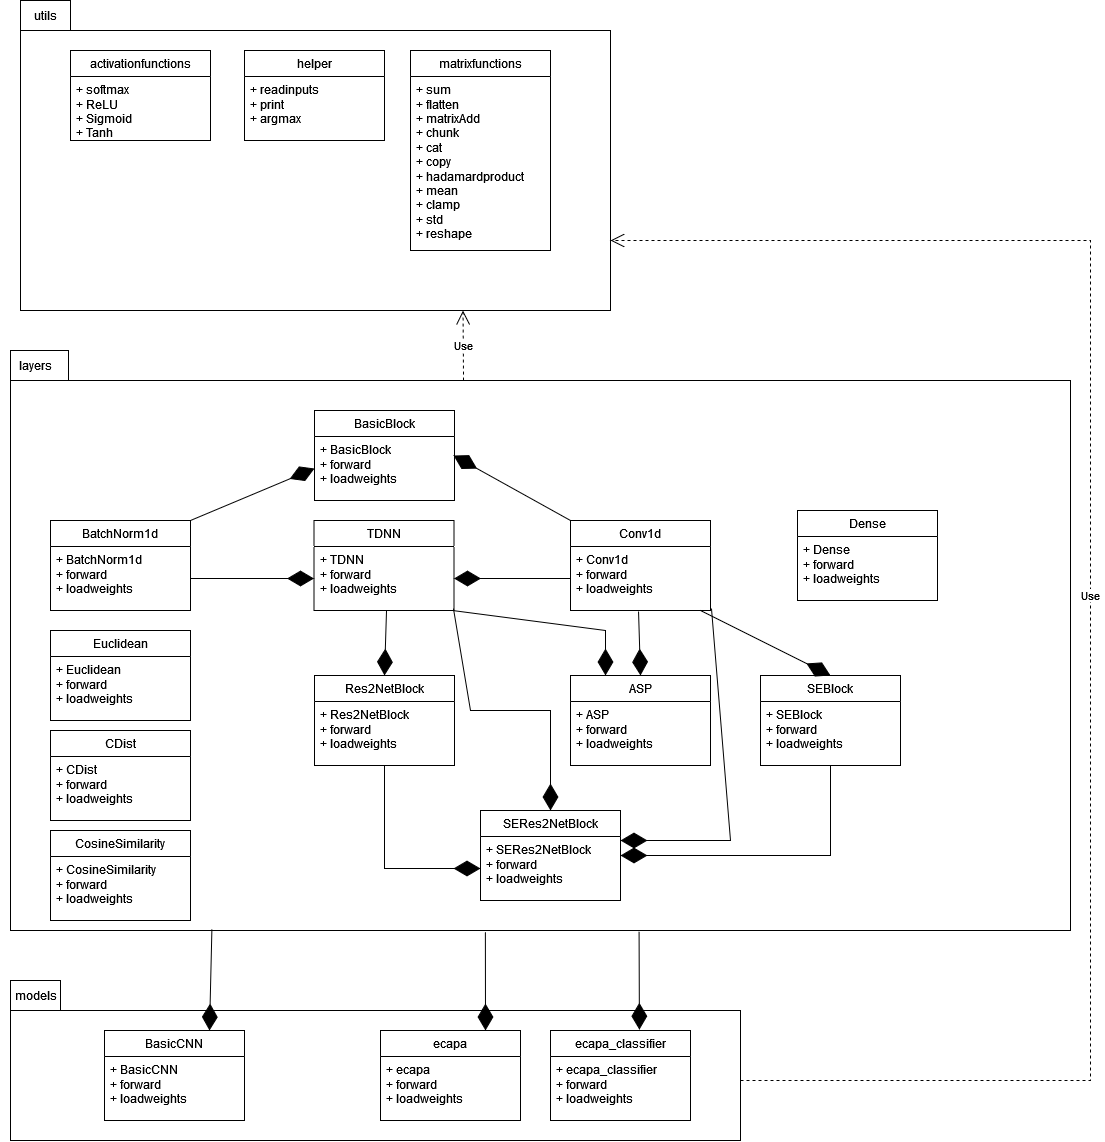

The diagram above was exported from draw.io. Its source (the exported page's mxGraphModel, read from the mxfile embedded in the PNG):
<mxGraphModel dx="673" dy="285" grid="1" gridSize="10" guides="1" tooltips="1" connect="1" arrows="1" fold="1" page="1" pageScale="1" pageWidth="827" pageHeight="1169" math="0" shadow="0">
  <root>
    <mxCell id="0" />
    <mxCell id="1" parent="0" />
    <mxCell id="2" value="" style="shape=folder;fontStyle=1;spacingTop=10;tabWidth=50;tabHeight=30;tabPosition=left;html=1;whiteSpace=wrap;" vertex="1" parent="1">
      <mxGeometry x="50" y="10" width="590" height="310" as="geometry" />
    </mxCell>
    <mxCell id="3" value="activationfunctions" style="swimlane;fontStyle=0;childLayout=stackLayout;horizontal=1;startSize=26;fillColor=none;horizontalStack=0;resizeParent=1;resizeParentMax=0;resizeLast=0;collapsible=1;marginBottom=0;whiteSpace=wrap;html=1;" vertex="1" parent="1">
      <mxGeometry x="100" y="60" width="140" height="90" as="geometry" />
    </mxCell>
    <mxCell id="4" value="&lt;div&gt;+ softmax&lt;/div&gt;&lt;div&gt;+ ReLU&lt;/div&gt;&lt;div&gt;+ Sigmoid&lt;/div&gt;&lt;div&gt;+ Tanh&lt;/div&gt;" style="text;strokeColor=none;fillColor=none;align=left;verticalAlign=top;spacingLeft=4;spacingRight=4;overflow=hidden;rotatable=0;points=[[0,0.5],[1,0.5]];portConstraint=eastwest;whiteSpace=wrap;html=1;" vertex="1" parent="3">
      <mxGeometry y="26" width="140" height="64" as="geometry" />
    </mxCell>
    <mxCell id="5" value="helper" style="swimlane;fontStyle=0;childLayout=stackLayout;horizontal=1;startSize=26;fillColor=none;horizontalStack=0;resizeParent=1;resizeParentMax=0;resizeLast=0;collapsible=1;marginBottom=0;whiteSpace=wrap;html=1;" vertex="1" parent="1">
      <mxGeometry x="274" y="60" width="140" height="90" as="geometry" />
    </mxCell>
    <mxCell id="6" value="&lt;div&gt;+ readinputs&lt;/div&gt;&lt;div&gt;+ print&lt;/div&gt;&lt;div&gt;+ argmax&lt;/div&gt;&lt;div&gt;&lt;br&gt;&lt;/div&gt;" style="text;strokeColor=none;fillColor=none;align=left;verticalAlign=top;spacingLeft=4;spacingRight=4;overflow=hidden;rotatable=0;points=[[0,0.5],[1,0.5]];portConstraint=eastwest;whiteSpace=wrap;html=1;" vertex="1" parent="5">
      <mxGeometry y="26" width="140" height="64" as="geometry" />
    </mxCell>
    <mxCell id="7" value="matrixfunctions" style="swimlane;fontStyle=0;childLayout=stackLayout;horizontal=1;startSize=26;fillColor=none;horizontalStack=0;resizeParent=1;resizeParentMax=0;resizeLast=0;collapsible=1;marginBottom=0;whiteSpace=wrap;html=1;" vertex="1" parent="1">
      <mxGeometry x="440" y="60" width="140" height="200" as="geometry" />
    </mxCell>
    <mxCell id="8" value="&lt;div&gt;+ sum&lt;/div&gt;&lt;div&gt;+ flatten&lt;/div&gt;&lt;div&gt;+ matrixAdd&lt;/div&gt;&lt;div&gt;+ chunk&lt;/div&gt;&lt;div&gt;+ cat&lt;/div&gt;&lt;div&gt;+ copy&lt;/div&gt;&lt;div&gt;+ hadamardproduct&lt;/div&gt;&lt;div&gt;+ mean&lt;/div&gt;&lt;div&gt;+ clamp&lt;/div&gt;&lt;div&gt;+ std&lt;/div&gt;&lt;div&gt;+ reshape&lt;br&gt;&lt;/div&gt;" style="text;strokeColor=none;fillColor=none;align=left;verticalAlign=top;spacingLeft=4;spacingRight=4;overflow=hidden;rotatable=0;points=[[0,0.5],[1,0.5]];portConstraint=eastwest;whiteSpace=wrap;html=1;" vertex="1" parent="7">
      <mxGeometry y="26" width="140" height="174" as="geometry" />
    </mxCell>
    <mxCell id="9" value="utils" style="text;html=1;align=center;verticalAlign=middle;resizable=0;points=[];autosize=1;strokeColor=none;fillColor=none;" vertex="1" parent="1">
      <mxGeometry x="50" y="10" width="50" height="30" as="geometry" />
    </mxCell>
    <mxCell id="10" value="" style="shape=folder;fontStyle=1;spacingTop=10;tabWidth=50;tabHeight=30;tabPosition=left;html=1;whiteSpace=wrap;" vertex="1" parent="1">
      <mxGeometry x="40" y="360" width="1060" height="580" as="geometry" />
    </mxCell>
    <mxCell id="11" value="layers" style="text;html=1;align=center;verticalAlign=middle;resizable=0;points=[];autosize=1;strokeColor=none;fillColor=none;" vertex="1" parent="1">
      <mxGeometry x="35" y="360" width="60" height="30" as="geometry" />
    </mxCell>
    <mxCell id="12" value="ASP" style="swimlane;fontStyle=0;childLayout=stackLayout;horizontal=1;startSize=26;fillColor=none;horizontalStack=0;resizeParent=1;resizeParentMax=0;resizeLast=0;collapsible=1;marginBottom=0;whiteSpace=wrap;html=1;" vertex="1" parent="1">
      <mxGeometry x="600" y="685" width="140" height="90" as="geometry" />
    </mxCell>
    <mxCell id="13" value="&lt;div&gt;+ ASP&lt;/div&gt;&lt;div&gt;+ forward&lt;/div&gt;&lt;div&gt;+ loadweights&lt;br&gt;&lt;/div&gt;" style="text;strokeColor=none;fillColor=none;align=left;verticalAlign=top;spacingLeft=4;spacingRight=4;overflow=hidden;rotatable=0;points=[[0,0.5],[1,0.5]];portConstraint=eastwest;whiteSpace=wrap;html=1;" vertex="1" parent="12">
      <mxGeometry y="26" width="140" height="64" as="geometry" />
    </mxCell>
    <mxCell id="14" value="Conv1d" style="swimlane;fontStyle=0;childLayout=stackLayout;horizontal=1;startSize=26;fillColor=none;horizontalStack=0;resizeParent=1;resizeParentMax=0;resizeLast=0;collapsible=1;marginBottom=0;whiteSpace=wrap;html=1;" vertex="1" parent="1">
      <mxGeometry x="600" y="530" width="140" height="90" as="geometry" />
    </mxCell>
    <mxCell id="15" value="&lt;div&gt;+ Conv1d&lt;/div&gt;&lt;div&gt;+ forward&lt;/div&gt;&lt;div&gt;+ loadweights&lt;br&gt;&lt;/div&gt;" style="text;strokeColor=none;fillColor=none;align=left;verticalAlign=top;spacingLeft=4;spacingRight=4;overflow=hidden;rotatable=0;points=[[0,0.5],[1,0.5]];portConstraint=eastwest;whiteSpace=wrap;html=1;" vertex="1" parent="14">
      <mxGeometry y="26" width="140" height="64" as="geometry" />
    </mxCell>
    <mxCell id="16" value="BatchNorm1d" style="swimlane;fontStyle=0;childLayout=stackLayout;horizontal=1;startSize=26;fillColor=none;horizontalStack=0;resizeParent=1;resizeParentMax=0;resizeLast=0;collapsible=1;marginBottom=0;whiteSpace=wrap;html=1;" vertex="1" parent="1">
      <mxGeometry x="80" y="530" width="140" height="90" as="geometry" />
    </mxCell>
    <mxCell id="17" value="&lt;div&gt;+ BatchNorm1d&lt;/div&gt;&lt;div&gt;+ forward&lt;/div&gt;&lt;div&gt;+ loadweights&lt;br&gt;&lt;/div&gt;" style="text;strokeColor=none;fillColor=none;align=left;verticalAlign=top;spacingLeft=4;spacingRight=4;overflow=hidden;rotatable=0;points=[[0,0.5],[1,0.5]];portConstraint=eastwest;whiteSpace=wrap;html=1;" vertex="1" parent="16">
      <mxGeometry y="26" width="140" height="64" as="geometry" />
    </mxCell>
    <mxCell id="18" value="Use" style="endArrow=open;endSize=12;dashed=1;html=1;rounded=0;entryX=0.75;entryY=1;entryDx=0;entryDy=0;entryPerimeter=0;" edge="1" target="2" parent="1">
      <mxGeometry width="160" relative="1" as="geometry">
        <mxPoint x="493" y="390" as="sourcePoint" />
        <mxPoint x="490" y="350" as="targetPoint" />
      </mxGeometry>
    </mxCell>
    <mxCell id="19" value="TDNN" style="swimlane;fontStyle=0;childLayout=stackLayout;horizontal=1;startSize=26;fillColor=none;horizontalStack=0;resizeParent=1;resizeParentMax=0;resizeLast=0;collapsible=1;marginBottom=0;whiteSpace=wrap;html=1;" vertex="1" parent="1">
      <mxGeometry x="343.5" y="530" width="140" height="90" as="geometry" />
    </mxCell>
    <mxCell id="20" value="&lt;div&gt;+ TDNN&lt;/div&gt;&lt;div&gt;+ forward&lt;/div&gt;&lt;div&gt;+ loadweights&lt;br&gt;&lt;/div&gt;" style="text;strokeColor=none;fillColor=none;align=left;verticalAlign=top;spacingLeft=4;spacingRight=4;overflow=hidden;rotatable=0;points=[[0,0.5],[1,0.5]];portConstraint=eastwest;whiteSpace=wrap;html=1;" vertex="1" parent="19">
      <mxGeometry y="26" width="140" height="64" as="geometry" />
    </mxCell>
    <mxCell id="21" value="" style="endArrow=diamondThin;endFill=1;endSize=24;html=1;rounded=0;entryX=1;entryY=0.5;entryDx=0;entryDy=0;exitX=0;exitY=0.5;exitDx=0;exitDy=0;" edge="1" source="15" target="20" parent="1">
      <mxGeometry width="160" relative="1" as="geometry">
        <mxPoint x="330" y="600" as="sourcePoint" />
        <mxPoint x="490" y="600" as="targetPoint" />
      </mxGeometry>
    </mxCell>
    <mxCell id="22" value="" style="endArrow=diamondThin;endFill=1;endSize=24;html=1;rounded=0;entryX=0;entryY=0.5;entryDx=0;entryDy=0;exitX=1;exitY=0.5;exitDx=0;exitDy=0;" edge="1" source="17" target="20" parent="1">
      <mxGeometry width="160" relative="1" as="geometry">
        <mxPoint x="343.5" y="660" as="sourcePoint" />
        <mxPoint x="227.5" y="660" as="targetPoint" />
      </mxGeometry>
    </mxCell>
    <mxCell id="23" value="" style="endArrow=diamondThin;endFill=1;endSize=24;html=1;rounded=0;entryX=0.5;entryY=0;entryDx=0;entryDy=0;exitX=0.486;exitY=1.016;exitDx=0;exitDy=0;exitPerimeter=0;" edge="1" source="15" target="12" parent="1">
      <mxGeometry width="160" relative="1" as="geometry">
        <mxPoint x="766" y="700" as="sourcePoint" />
        <mxPoint x="650" y="700" as="targetPoint" />
      </mxGeometry>
    </mxCell>
    <mxCell id="24" value="" style="endArrow=diamondThin;endFill=1;endSize=24;html=1;rounded=0;entryX=0.25;entryY=0;entryDx=0;entryDy=0;exitX=0.989;exitY=1;exitDx=0;exitDy=0;exitPerimeter=0;" edge="1" source="20" target="12" parent="1">
      <mxGeometry width="160" relative="1" as="geometry">
        <mxPoint x="678" y="631" as="sourcePoint" />
        <mxPoint x="680" y="760" as="targetPoint" />
        <Array as="points">
          <mxPoint x="635" y="640" />
        </Array>
      </mxGeometry>
    </mxCell>
    <mxCell id="25" value="Res2NetBlock" style="swimlane;fontStyle=0;childLayout=stackLayout;horizontal=1;startSize=26;fillColor=none;horizontalStack=0;resizeParent=1;resizeParentMax=0;resizeLast=0;collapsible=1;marginBottom=0;whiteSpace=wrap;html=1;" vertex="1" parent="1">
      <mxGeometry x="344" y="685" width="140" height="90" as="geometry" />
    </mxCell>
    <mxCell id="26" value="&lt;div&gt;+ Res2NetBlock&lt;/div&gt;&lt;div&gt;+ forward&lt;/div&gt;&lt;div&gt;+ loadweights&lt;br&gt;&lt;/div&gt;" style="text;strokeColor=none;fillColor=none;align=left;verticalAlign=top;spacingLeft=4;spacingRight=4;overflow=hidden;rotatable=0;points=[[0,0.5],[1,0.5]];portConstraint=eastwest;whiteSpace=wrap;html=1;" vertex="1" parent="25">
      <mxGeometry y="26" width="140" height="64" as="geometry" />
    </mxCell>
    <mxCell id="27" value="" style="endArrow=diamondThin;endFill=1;endSize=24;html=1;rounded=0;entryX=0.5;entryY=0;entryDx=0;entryDy=0;exitX=0.518;exitY=1;exitDx=0;exitDy=0;exitPerimeter=0;" edge="1" source="20" target="25" parent="1">
      <mxGeometry width="160" relative="1" as="geometry">
        <mxPoint x="492" y="630" as="sourcePoint" />
        <mxPoint x="645" y="695" as="targetPoint" />
      </mxGeometry>
    </mxCell>
    <mxCell id="28" value="SEBlock" style="swimlane;fontStyle=0;childLayout=stackLayout;horizontal=1;startSize=26;fillColor=none;horizontalStack=0;resizeParent=1;resizeParentMax=0;resizeLast=0;collapsible=1;marginBottom=0;whiteSpace=wrap;html=1;" vertex="1" parent="1">
      <mxGeometry x="790" y="685" width="140" height="90" as="geometry" />
    </mxCell>
    <mxCell id="29" value="&lt;div&gt;+ SEBlock&lt;br&gt;&lt;/div&gt;&lt;div&gt;+ forward&lt;/div&gt;&lt;div&gt;+ loadweights&lt;br&gt;&lt;/div&gt;" style="text;strokeColor=none;fillColor=none;align=left;verticalAlign=top;spacingLeft=4;spacingRight=4;overflow=hidden;rotatable=0;points=[[0,0.5],[1,0.5]];portConstraint=eastwest;whiteSpace=wrap;html=1;" vertex="1" parent="28">
      <mxGeometry y="26" width="140" height="64" as="geometry" />
    </mxCell>
    <mxCell id="30" value="" style="endArrow=diamondThin;endFill=1;endSize=24;html=1;rounded=0;entryX=0.5;entryY=0;entryDx=0;entryDy=0;" edge="1" target="28" parent="1">
      <mxGeometry width="160" relative="1" as="geometry">
        <mxPoint x="730" y="620" as="sourcePoint" />
        <mxPoint x="680" y="695" as="targetPoint" />
      </mxGeometry>
    </mxCell>
    <mxCell id="31" value="SERes2NetBlock" style="swimlane;fontStyle=0;childLayout=stackLayout;horizontal=1;startSize=26;fillColor=none;horizontalStack=0;resizeParent=1;resizeParentMax=0;resizeLast=0;collapsible=1;marginBottom=0;whiteSpace=wrap;html=1;" vertex="1" parent="1">
      <mxGeometry x="510" y="820" width="140" height="90" as="geometry" />
    </mxCell>
    <mxCell id="32" value="&lt;div&gt;+ SERes2NetBlock&lt;/div&gt;&lt;div&gt;+ forward&lt;/div&gt;&lt;div&gt;+ loadweights&lt;br&gt;&lt;/div&gt;" style="text;strokeColor=none;fillColor=none;align=left;verticalAlign=top;spacingLeft=4;spacingRight=4;overflow=hidden;rotatable=0;points=[[0,0.5],[1,0.5]];portConstraint=eastwest;whiteSpace=wrap;html=1;" vertex="1" parent="31">
      <mxGeometry y="26" width="140" height="64" as="geometry" />
    </mxCell>
    <mxCell id="33" value="" style="endArrow=diamondThin;endFill=1;endSize=24;html=1;rounded=0;entryX=0;entryY=0.5;entryDx=0;entryDy=0;exitX=0.5;exitY=1;exitDx=0;exitDy=0;" edge="1" source="25" target="32" parent="1">
      <mxGeometry width="160" relative="1" as="geometry">
        <mxPoint x="426" y="630" as="sourcePoint" />
        <mxPoint x="424" y="695" as="targetPoint" />
        <Array as="points">
          <mxPoint x="414" y="878" />
        </Array>
      </mxGeometry>
    </mxCell>
    <mxCell id="34" value="" style="endArrow=diamondThin;endFill=1;endSize=24;html=1;rounded=0;entryX=0.5;entryY=0;entryDx=0;entryDy=0;exitX=0.996;exitY=0.969;exitDx=0;exitDy=0;exitPerimeter=0;" edge="1" source="20" target="31" parent="1">
      <mxGeometry width="160" relative="1" as="geometry">
        <mxPoint x="426" y="630" as="sourcePoint" />
        <mxPoint x="424" y="695" as="targetPoint" />
        <Array as="points">
          <mxPoint x="500" y="720" />
          <mxPoint x="580" y="720" />
        </Array>
      </mxGeometry>
    </mxCell>
    <mxCell id="35" value="" style="endArrow=diamondThin;endFill=1;endSize=24;html=1;rounded=0;entryX=1;entryY=0.5;entryDx=0;entryDy=0;exitX=0.5;exitY=1;exitDx=0;exitDy=0;" edge="1" source="28" target="31" parent="1">
      <mxGeometry width="160" relative="1" as="geometry">
        <mxPoint x="424" y="785" as="sourcePoint" />
        <mxPoint x="520" y="888" as="targetPoint" />
        <Array as="points">
          <mxPoint x="860" y="865" />
        </Array>
      </mxGeometry>
    </mxCell>
    <mxCell id="36" value="" style="endArrow=diamondThin;endFill=1;endSize=24;html=1;rounded=0;entryX=1;entryY=0.5;entryDx=0;entryDy=0;exitX=1.007;exitY=0.969;exitDx=0;exitDy=0;exitPerimeter=0;" edge="1" source="15" parent="1">
      <mxGeometry width="160" relative="1" as="geometry">
        <mxPoint x="860" y="760" as="sourcePoint" />
        <mxPoint x="650" y="850" as="targetPoint" />
        <Array as="points">
          <mxPoint x="760" y="850" />
        </Array>
      </mxGeometry>
    </mxCell>
    <mxCell id="37" value="BasicBlock" style="swimlane;fontStyle=0;childLayout=stackLayout;horizontal=1;startSize=26;fillColor=none;horizontalStack=0;resizeParent=1;resizeParentMax=0;resizeLast=0;collapsible=1;marginBottom=0;whiteSpace=wrap;html=1;" vertex="1" parent="1">
      <mxGeometry x="344" y="420" width="140" height="90" as="geometry" />
    </mxCell>
    <mxCell id="38" value="&lt;div&gt;+ BasicBlock&lt;/div&gt;&lt;div&gt;+ forward&lt;/div&gt;&lt;div&gt;+ loadweights&lt;br&gt;&lt;/div&gt;" style="text;strokeColor=none;fillColor=none;align=left;verticalAlign=top;spacingLeft=4;spacingRight=4;overflow=hidden;rotatable=0;points=[[0,0.5],[1,0.5]];portConstraint=eastwest;whiteSpace=wrap;html=1;" vertex="1" parent="37">
      <mxGeometry y="26" width="140" height="64" as="geometry" />
    </mxCell>
    <mxCell id="39" value="" style="endArrow=diamondThin;endFill=1;endSize=24;html=1;rounded=0;entryX=0.993;entryY=0.297;entryDx=0;entryDy=0;exitX=0;exitY=0;exitDx=0;exitDy=0;entryPerimeter=0;" edge="1" source="14" target="38" parent="1">
      <mxGeometry width="160" relative="1" as="geometry">
        <mxPoint x="599.5" y="464.5" as="sourcePoint" />
        <mxPoint x="483.5" y="464.5" as="targetPoint" />
      </mxGeometry>
    </mxCell>
    <mxCell id="40" value="" style="endArrow=diamondThin;endFill=1;endSize=24;html=1;rounded=0;entryX=0;entryY=0.5;entryDx=0;entryDy=0;exitX=1;exitY=0;exitDx=0;exitDy=0;" edge="1" source="16" target="38" parent="1">
      <mxGeometry width="160" relative="1" as="geometry">
        <mxPoint x="230" y="598" as="sourcePoint" />
        <mxPoint x="354" y="598" as="targetPoint" />
      </mxGeometry>
    </mxCell>
    <mxCell id="41" value="" style="shape=folder;fontStyle=1;spacingTop=10;tabWidth=50;tabHeight=30;tabPosition=left;html=1;whiteSpace=wrap;" vertex="1" parent="1">
      <mxGeometry x="40" y="990" width="730" height="160" as="geometry" />
    </mxCell>
    <mxCell id="42" value="BasicCNN" style="swimlane;fontStyle=0;childLayout=stackLayout;horizontal=1;startSize=26;fillColor=none;horizontalStack=0;resizeParent=1;resizeParentMax=0;resizeLast=0;collapsible=1;marginBottom=0;whiteSpace=wrap;html=1;" vertex="1" parent="1">
      <mxGeometry x="134" y="1040" width="140" height="90" as="geometry" />
    </mxCell>
    <mxCell id="43" value="&lt;div&gt;+ BasicCNN&lt;/div&gt;&lt;div&gt;+ forward&lt;/div&gt;&lt;div&gt;+ loadweights&lt;br&gt;&lt;/div&gt;&lt;div&gt;&lt;br&gt;&lt;/div&gt;" style="text;strokeColor=none;fillColor=none;align=left;verticalAlign=top;spacingLeft=4;spacingRight=4;overflow=hidden;rotatable=0;points=[[0,0.5],[1,0.5]];portConstraint=eastwest;whiteSpace=wrap;html=1;" vertex="1" parent="42">
      <mxGeometry y="26" width="140" height="64" as="geometry" />
    </mxCell>
    <mxCell id="44" value="ecapa" style="swimlane;fontStyle=0;childLayout=stackLayout;horizontal=1;startSize=26;fillColor=none;horizontalStack=0;resizeParent=1;resizeParentMax=0;resizeLast=0;collapsible=1;marginBottom=0;whiteSpace=wrap;html=1;" vertex="1" parent="1">
      <mxGeometry x="410" y="1040" width="140" height="90" as="geometry" />
    </mxCell>
    <mxCell id="45" value="&lt;div&gt;+ ecapa&lt;/div&gt;&lt;div&gt;+ forward&lt;/div&gt;&lt;div&gt;+ loadweights&lt;br&gt;&lt;/div&gt;" style="text;strokeColor=none;fillColor=none;align=left;verticalAlign=top;spacingLeft=4;spacingRight=4;overflow=hidden;rotatable=0;points=[[0,0.5],[1,0.5]];portConstraint=eastwest;whiteSpace=wrap;html=1;" vertex="1" parent="44">
      <mxGeometry y="26" width="140" height="64" as="geometry" />
    </mxCell>
    <mxCell id="46" value="models" style="text;html=1;align=center;verticalAlign=middle;resizable=0;points=[];autosize=1;strokeColor=none;fillColor=none;" vertex="1" parent="1">
      <mxGeometry x="30" y="990" width="70" height="30" as="geometry" />
    </mxCell>
    <mxCell id="47" value="" style="endArrow=diamondThin;endFill=1;endSize=24;html=1;rounded=0;exitX=0.448;exitY=1.003;exitDx=0;exitDy=0;exitPerimeter=0;entryX=0.75;entryY=0;entryDx=0;entryDy=0;" edge="1" source="10" target="44" parent="1">
      <mxGeometry width="160" relative="1" as="geometry">
        <mxPoint x="472" y="1040" as="sourcePoint" />
        <mxPoint x="355" y="975" as="targetPoint" />
      </mxGeometry>
    </mxCell>
    <mxCell id="48" value="" style="endArrow=diamondThin;endFill=1;endSize=24;html=1;rounded=0;exitX=0.19;exitY=0.998;exitDx=0;exitDy=0;exitPerimeter=0;entryX=0.75;entryY=0;entryDx=0;entryDy=0;" edge="1" source="10" target="42" parent="1">
      <mxGeometry width="160" relative="1" as="geometry">
        <mxPoint x="203.5" y="942" as="sourcePoint" />
        <mxPoint x="203.5" y="1040" as="targetPoint" />
      </mxGeometry>
    </mxCell>
    <mxCell id="49" value="Use" style="endArrow=open;endSize=12;dashed=1;html=1;rounded=0;entryX=0;entryY=0;entryDx=590;entryDy=240;entryPerimeter=0;" edge="1" target="2" parent="1">
      <mxGeometry width="160" relative="1" as="geometry">
        <mxPoint x="770" y="1090" as="sourcePoint" />
        <mxPoint x="503" y="330" as="targetPoint" />
        <Array as="points">
          <mxPoint x="1120" y="1090" />
          <mxPoint x="1120" y="250" />
        </Array>
      </mxGeometry>
    </mxCell>
    <mxCell id="50" value="Euclidean" style="swimlane;fontStyle=0;childLayout=stackLayout;horizontal=1;startSize=26;fillColor=none;horizontalStack=0;resizeParent=1;resizeParentMax=0;resizeLast=0;collapsible=1;marginBottom=0;whiteSpace=wrap;html=1;" vertex="1" parent="1">
      <mxGeometry x="80" y="640" width="140" height="90" as="geometry" />
    </mxCell>
    <mxCell id="51" value="&lt;div&gt;+ Euclidean&lt;/div&gt;&lt;div&gt;+ forward&lt;/div&gt;&lt;div&gt;+ loadweights&lt;br&gt;&lt;/div&gt;" style="text;strokeColor=none;fillColor=none;align=left;verticalAlign=top;spacingLeft=4;spacingRight=4;overflow=hidden;rotatable=0;points=[[0,0.5],[1,0.5]];portConstraint=eastwest;whiteSpace=wrap;html=1;" vertex="1" parent="50">
      <mxGeometry y="26" width="140" height="64" as="geometry" />
    </mxCell>
    <mxCell id="52" value="CDist" style="swimlane;fontStyle=0;childLayout=stackLayout;horizontal=1;startSize=26;fillColor=none;horizontalStack=0;resizeParent=1;resizeParentMax=0;resizeLast=0;collapsible=1;marginBottom=0;whiteSpace=wrap;html=1;" vertex="1" parent="1">
      <mxGeometry x="80" y="740" width="140" height="90" as="geometry" />
    </mxCell>
    <mxCell id="53" value="&lt;div&gt;+ CDist&lt;/div&gt;&lt;div&gt;+ forward&lt;/div&gt;&lt;div&gt;+ loadweights&lt;br&gt;&lt;/div&gt;" style="text;strokeColor=none;fillColor=none;align=left;verticalAlign=top;spacingLeft=4;spacingRight=4;overflow=hidden;rotatable=0;points=[[0,0.5],[1,0.5]];portConstraint=eastwest;whiteSpace=wrap;html=1;" vertex="1" parent="52">
      <mxGeometry y="26" width="140" height="64" as="geometry" />
    </mxCell>
    <mxCell id="54" value="Dense" style="swimlane;fontStyle=0;childLayout=stackLayout;horizontal=1;startSize=26;fillColor=none;horizontalStack=0;resizeParent=1;resizeParentMax=0;resizeLast=0;collapsible=1;marginBottom=0;whiteSpace=wrap;html=1;" vertex="1" parent="1">
      <mxGeometry x="827" y="520" width="140" height="90" as="geometry" />
    </mxCell>
    <mxCell id="55" value="&lt;div&gt;+ Dense&lt;/div&gt;&lt;div&gt;+ forward&lt;/div&gt;&lt;div&gt;+ loadweights&lt;br&gt;&lt;/div&gt;" style="text;strokeColor=none;fillColor=none;align=left;verticalAlign=top;spacingLeft=4;spacingRight=4;overflow=hidden;rotatable=0;points=[[0,0.5],[1,0.5]];portConstraint=eastwest;whiteSpace=wrap;html=1;" vertex="1" parent="54">
      <mxGeometry y="26" width="140" height="64" as="geometry" />
    </mxCell>
    <mxCell id="56" value="CosineSimilarity" style="swimlane;fontStyle=0;childLayout=stackLayout;horizontal=1;startSize=26;fillColor=none;horizontalStack=0;resizeParent=1;resizeParentMax=0;resizeLast=0;collapsible=1;marginBottom=0;whiteSpace=wrap;html=1;" vertex="1" parent="1">
      <mxGeometry x="80" y="840" width="140" height="90" as="geometry" />
    </mxCell>
    <mxCell id="57" value="&lt;div&gt;+ CosineSimilarity&lt;/div&gt;&lt;div&gt;+ forward&lt;/div&gt;&lt;div&gt;+ loadweights&lt;br&gt;&lt;/div&gt;" style="text;strokeColor=none;fillColor=none;align=left;verticalAlign=top;spacingLeft=4;spacingRight=4;overflow=hidden;rotatable=0;points=[[0,0.5],[1,0.5]];portConstraint=eastwest;whiteSpace=wrap;html=1;" vertex="1" parent="56">
      <mxGeometry y="26" width="140" height="64" as="geometry" />
    </mxCell>
    <mxCell id="58" value="ecapa_classifier" style="swimlane;fontStyle=0;childLayout=stackLayout;horizontal=1;startSize=26;fillColor=none;horizontalStack=0;resizeParent=1;resizeParentMax=0;resizeLast=0;collapsible=1;marginBottom=0;whiteSpace=wrap;html=1;" vertex="1" parent="1">
      <mxGeometry x="580" y="1040" width="140" height="90" as="geometry" />
    </mxCell>
    <mxCell id="59" value="&lt;div&gt;+ ecapa_classifier&lt;/div&gt;&lt;div&gt;+ forward&lt;/div&gt;&lt;div&gt;+ loadweights&lt;br&gt;&lt;/div&gt;" style="text;strokeColor=none;fillColor=none;align=left;verticalAlign=top;spacingLeft=4;spacingRight=4;overflow=hidden;rotatable=0;points=[[0,0.5],[1,0.5]];portConstraint=eastwest;whiteSpace=wrap;html=1;" vertex="1" parent="58">
      <mxGeometry y="26" width="140" height="64" as="geometry" />
    </mxCell>
    <mxCell id="60" value="" style="endArrow=diamondThin;endFill=1;endSize=24;html=1;rounded=0;exitX=0.593;exitY=1.002;exitDx=0;exitDy=0;exitPerimeter=0;entryX=0.635;entryY=-0.009;entryDx=0;entryDy=0;entryPerimeter=0;" edge="1" source="10" target="58" parent="1">
      <mxGeometry width="160" relative="1" as="geometry">
        <mxPoint x="525" y="952" as="sourcePoint" />
        <mxPoint x="525" y="1050" as="targetPoint" />
      </mxGeometry>
    </mxCell>
  </root>
</mxGraphModel>